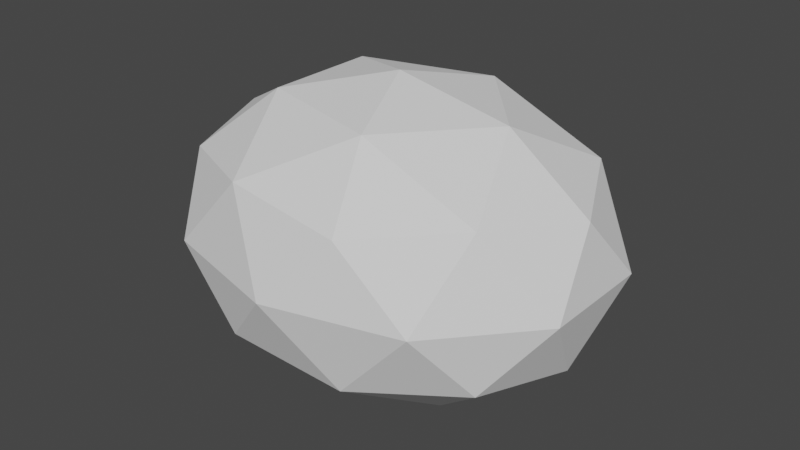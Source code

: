 # Source: map.blend  (saved by Blender 2.93.20; exported with 4.5.12 LTS)
import bpy
from mathutils import Matrix  # noqa: F401  (used for matrix-valued properties, if any)

bpy.ops.wm.read_factory_settings(use_empty=True)
scene = bpy.context.scene
scene.name = 'Scene'

# ---- collections
col_collection = bpy.data.collections.new('Collection'); scene.collection.children.link(col_collection)
col_elevator_1 = bpy.data.collections.new('Elevator 1'); col_collection.children.link(col_elevator_1)
col_elevator_2 = bpy.data.collections.new('Elevator 2'); col_collection.children.link(col_elevator_2)
col_cave = bpy.data.collections.new('Cave'); col_collection.children.link(col_cave)

# ---- images (referenced by path relative to the original .blend; pixels are not part of the script)
import os
ASSET_DIR = os.environ.get("B2B_ASSET_DIR", "")  # directory of the original .blend (textures are referenced by path, not embedded)
HERE = os.path.dirname(os.path.abspath(__file__))  # packed textures are extracted next to this script under _unpacked/

def load_image(name, relpath, width, height, colorspace="sRGB"):
    """Load a texture the original file referenced (path relative to the .blend, or extracted next to this script)."""
    p = next((c for c in (os.path.join(HERE, relpath), os.path.join(ASSET_DIR, relpath)) if relpath and os.path.exists(c)), "")
    if p:
        img = bpy.data.images.load(p, check_existing=True)
        img.name = name
    else:  # same state as the original file: an image datablock whose file is absent (Cycles renders it pink)
        img = bpy.data.images.new(name, width, height)
        img.source = "FILE"
        img.filepath = "//" + (relpath or name)
    img.colorspace_settings.name = colorspace
    return img
img_check_png = load_image('Check.png', 'Check.png', 1024, 1024, 'sRGB')

# ---- materials (node trees are filled in below, after node groups)
mat_check = bpy.data.materials.new('Check')
mat_check.use_transparent_shadow = False
mat_material_001 = bpy.data.materials.new('Material.001')
mat_material_001.use_transparent_shadow = False
mat_material_002 = bpy.data.materials.new('Material.002')
mat_material_002.use_transparent_shadow = False
mat_elevator_casing = bpy.data.materials.new('Elevator casing')
mat_elevator_casing.use_transparent_shadow = False

# ---- material node trees
mat_check.use_nodes = True; mat_check.node_tree.nodes.clear()
_N = mat_check.node_tree.nodes; _L = mat_check.node_tree.links
n0 = _N.new('ShaderNodeBsdfPrincipled'); n0.name = 'Principled BSDF'; n0.location = (10, 300)
n0.distribution = 'GGX'
n0.subsurface_method = 'BURLEY'
n0.inputs[3].default_value = 1.45
n0.inputs[27].default_value = (0.0, 0.0, 0.0, 1.0)
n0.inputs[28].default_value = 1.0
n1 = _N.new('ShaderNodeOutputMaterial'); n1.name = 'Material Output'; n1.location = (300, 300)
n2 = _N.new('ShaderNodeTexImage'); n2.name = 'Image Texture'; n2.location = (-180, 280)
n2.image = img_check_png
_L.new(n0.outputs[0], n1.inputs[0])
_L.new(n2.outputs[0], n0.inputs[0])
n1.is_active_output = True
mat_material_001.use_nodes = True; mat_material_001.node_tree.nodes.clear()
_N = mat_material_001.node_tree.nodes; _L = mat_material_001.node_tree.links
n0 = _N.new('ShaderNodeBsdfPrincipled'); n0.name = 'Principled BSDF'; n0.location = (10, 300)
n0.distribution = 'GGX'
n0.subsurface_method = 'BURLEY'
n0.inputs[3].default_value = 1.45
n0.inputs[27].default_value = (0.0, 0.0, 0.0, 1.0)
n0.inputs[28].default_value = 1.0
n1 = _N.new('ShaderNodeOutputMaterial'); n1.name = 'Material Output'; n1.location = (300, 300)
n2 = _N.new('ShaderNodeTexImage'); n2.name = 'Image Texture'; n2.location = (-280, 280)
n2.image = img_check_png
_L.new(n0.outputs[0], n1.inputs[0])
_L.new(n2.outputs[0], n0.inputs[0])
n1.is_active_output = True
mat_material_002.use_nodes = True; mat_material_002.node_tree.nodes.clear()
_N = mat_material_002.node_tree.nodes; _L = mat_material_002.node_tree.links
n0 = _N.new('ShaderNodeBsdfPrincipled'); n0.name = 'Principled BSDF'; n0.location = (10, 300)
n0.distribution = 'GGX'
n0.subsurface_method = 'BURLEY'
n0.inputs[1].default_value = 0.4191
n0.inputs[3].default_value = 1.45
n0.inputs[27].default_value = (0.0, 0.0, 0.0, 1.0)
n0.inputs[28].default_value = 1.0
n1 = _N.new('ShaderNodeOutputMaterial'); n1.name = 'Material Output'; n1.location = (300, 300)
_L.new(n0.outputs[0], n1.inputs[0])
n1.is_active_output = True
mat_elevator_casing.use_nodes = True; mat_elevator_casing.node_tree.nodes.clear()
_N = mat_elevator_casing.node_tree.nodes; _L = mat_elevator_casing.node_tree.links
n0 = _N.new('ShaderNodeBsdfPrincipled'); n0.name = 'Principled BSDF'; n0.location = (10, 300)
n0.distribution = 'GGX'
n0.subsurface_method = 'BURLEY'
n0.inputs[1].default_value = 0.4191
n0.inputs[2].default_value = 0.3456
n0.inputs[3].default_value = 1.45
n0.inputs[27].default_value = (0.0, 0.0, 0.0, 1.0)
n0.inputs[28].default_value = 1.0
n1 = _N.new('ShaderNodeOutputMaterial'); n1.name = 'Material Output'; n1.location = (300, 300)
_L.new(n0.outputs[0], n1.inputs[0])
n1.is_active_output = True

# ---- world
world_world = bpy.data.worlds.new('World'); scene.world = world_world
world_world.use_nodes = True; world_world.node_tree.nodes.clear()
_N = world_world.node_tree.nodes; _L = world_world.node_tree.links
n0 = _N.new('ShaderNodeOutputWorld'); n0.name = 'World Output'; n0.location = (300, 300)
n1 = _N.new('ShaderNodeBackground'); n1.name = 'Background'; n1.location = (10, 300)
n1.inputs[0].default_value = (0.05088, 0.05088, 0.05088, 1.0)
_L.new(n1.outputs[0], n0.inputs[0])
n0.is_active_output = True
world_world.color = (0.05088, 0.05088, 0.05088)
world_world.use_sun_shadow = False
world_world.sun_shadow_jitter_overblur = 0.0

# ---- meshes
me_cube_002 = bpy.data.meshes.new('Cube.002')
me_cube_002.from_pydata([(-40.0, -30.0, 0.0), (-40.0, -30.0, 1.0), (-40.0, 30.0, 0.0), (-40.0, 30.0, 1.0), (40.0, -30.0, 0.0), (40.0, -30.0, 1.0), (40.0, 30.0, 0.0), (40.0, 30.0, 1.0)], [], [(0, 1, 3, 2), (2, 3, 7, 6), (6, 7, 5, 4), (4, 5, 1, 0), (2, 6, 4, 0), (7, 3, 1, 5)])
_uv = me_cube_002.uv_layers.new(name='UVMap')
_uv.uv.foreach_set('vector', [0.375, 0.0, 0.625, 0.0, 0.625, 0.25, 0.375, 0.25, 0.375, 0.25, 0.625, 0.25, 0.625, 0.5, 0.375, 0.5, 0.375, 0.5, 0.625, 0.5, 0.625, 0.75, 0.375, 0.75, 0.375, 0.75, 0.625, 0.75, 0.625, 1.0, 0.375, 1.0, 0.125, 0.5, 0.375, 0.5, 0.375, 0.75, 0.125, 0.75, 0.625, 0.5, 0.875, 0.5, 0.875, 0.75, 0.625, 0.75])
me_cube_002.use_remesh_fix_poles = True
me_cube_002.use_remesh_preserve_attributes = False
me_cube_002.update()
me_cube_003 = bpy.data.meshes.new('Cube.003')
me_cube_003.from_pydata([(-1.0, -1.0, -1.0), (-1.0, -1.0, 1.0), (-1.0, 1.0, -1.0), (-1.0, 1.0, 1.0), (1.0, -1.0, -1.0), (1.0, -1.0, 1.0), (1.0, 1.0, -1.0), (1.0, 1.0, 1.0)], [], [(0, 1, 3, 2), (2, 3, 7, 6), (6, 7, 5, 4), (4, 5, 1, 0), (2, 6, 4, 0), (7, 3, 1, 5)])
_uv = me_cube_003.uv_layers.new(name='UVMap')
_uv.uv.foreach_set('vector', [0.375, 1.0, 0.25, 1.0, 0.25, 0.0, 0.375, 0.0, 0.375, 0.0, 0.375, 0.125, 0.0, 0.125, 0.0, 0.0, 0.0, 0.0, 0.125, 0.0, 0.125, 1.0, 0.0, 1.0, 0.0, 0.875, 0.0, 1.0, 0.375, 1.0, 0.375, 0.875, 0.375, 0.0, 0.0, 0.0, 0.0, 1.0, 0.375, 1.0, 0.0, 0.0, 0.375, 0.0, 0.375, 1.0, 0.0, 1.0])
me_cube_003.materials.append(mat_check)
me_cube_003.use_remesh_fix_poles = True
me_cube_003.use_remesh_preserve_attributes = False
me_cube_003.update()
me_cube_004 = bpy.data.meshes.new('Cube.004')
me_cube_004.from_pydata([(-1.0, -1.0, -1.0), (-1.0, -1.0, 1.0), (-1.0, 1.0, -1.0), (-1.0, 1.0, 1.0), (1.0, -1.0, -1.0), (1.0, -1.0, 1.0), (1.0, 1.0, -1.0), (1.0, 1.0, 1.0)], [], [(0, 1, 3, 2), (2, 3, 7, 6), (6, 7, 5, 4), (4, 5, 1, 0), (2, 6, 4, 0), (7, 3, 1, 5)])
_uv = me_cube_004.uv_layers.new(name='UVMap')
_uv.uv.foreach_set('vector', [0.375, 1.0, 0.25, 1.0, 0.25, 0.0, 0.375, 0.0, 0.375, 0.0, 0.375, 0.125, 0.0, 0.125, 0.0, 0.0, 0.0, 0.0, 0.125, 0.0, 0.125, 1.0, 0.0, 1.0, 0.0, 0.875, 0.0, 1.0, 0.375, 1.0, 0.375, 0.875, 0.375, 0.0, 0.0, 0.0, 0.0, 1.0, 0.375, 1.0, 0.0, 0.0, 0.375, 0.0, 0.375, 1.0, 0.0, 1.0])
me_cube_004.materials.append(mat_check)
me_cube_004.use_remesh_fix_poles = True
me_cube_004.use_remesh_preserve_attributes = False
me_cube_004.update()
me_cube_006 = bpy.data.meshes.new('Cube.006')
me_cube_006.from_pydata([(-0.7503, -1.5, -1.0), (-0.7503, -1.5, 1.0), (-0.7503, 1.5, -1.0), (-0.7503, 1.5, 1.0), (2.25, -1.5, -1.0), (2.25, -1.5, 1.0), (2.25, 1.5, -1.0), (2.25, 1.5, 1.0)], [], [(0, 1, 3, 2), (2, 3, 7, 6), (6, 7, 5, 4), (4, 5, 1, 0), (2, 6, 4, 0), (7, 3, 1, 5)])
_uv = me_cube_006.uv_layers.new(name='UVMap')
_uv.uv.foreach_set('vector', [0.25, 1.0, 0.125, 1.0, 0.125, 0.625, 0.25, 0.625, 0.375, 0.625, 0.375, 0.75, 0.0, 0.75, 0.0, 0.625, 0.0, 0.625, 0.125, 0.625, 0.125, 1.0, 0.0, 1.0, 0.0, 0.875, 0.0, 1.0, 0.375, 1.0, 0.375, 0.875, 0.375, 0.625, 0.0, 0.625, 0.0, 1.0, 0.375, 1.0, 0.0, 0.625, 0.375, 0.625, 0.375, 1.0, 0.0, 1.0])
me_cube_006.materials.append(mat_material_001)
me_cube_006.use_remesh_fix_poles = True
me_cube_006.use_remesh_preserve_attributes = False
me_cube_006.update()
me_cube_008 = bpy.data.meshes.new('Cube.008')
me_cube_008.from_pydata([(1.501, -4.5, -1.0), (1.501, 4.5, -1.0), (3.001, -4.5, -1.0), (3.001, -4.5, 1.0), (3.001, 4.5, -1.0), (3.001, 4.5, 1.0), (1.501, -3.0, -1.0), (1.501, -3.0, 1.0), (3.001, -3.0, 1.0), (1.501, 3.0, 1.0), (1.501, 3.0, -1.0), (3.001, 3.0, 1.0), (-5.999, 3.0, 1.0), (-5.999, 4.5, 1.0), (-5.999, 4.5, -1.0), (-5.999, 3.0, -1.0), (-5.999, -3.0, -1.0), (-5.999, -4.5, -1.0), (-5.999, -4.5, 1.0), (-5.999, -3.0, 1.0), (-4.499, -3.0, -1.0), (-4.499, -3.0, 1.0), (-4.499, 3.0, 1.0), (-4.499, 3.0, -1.0)], [], [(11, 9, 7, 8), (6, 10, 1, 4, 2, 0), (6, 7, 9, 10), (4, 14, 13, 5), (3, 18, 17, 2), (12, 13, 14, 15, 16, 17, 18, 19), (8, 19, 18, 3), (7, 6, 20, 21), (0, 17, 16, 6), (10, 9, 22, 23), (20, 23, 22, 21), (16, 15, 23, 20), (21, 22, 12, 19), (5, 13, 12, 11), (15, 14, 1, 10)])
_uv = me_cube_008.uv_layers.new(name='UVMap')
_uv.uv.foreach_set('vector', [0.625, 0.5425, 0.875, 0.5425, 0.875, 0.7125, 0.625, 0.7125, 0.375, 0.0375, 0.375, 0.2075, 0.125, 0.5, 0.375, 0.5, 0.375, 0.75, 0.375, 1.0, 0.375, 0.0375, 0.625, 0.0375, 0.625, 0.2075, 0.375, 0.2075, 0.0, 0.0, 0.0, 0.0, 0.875, 0.5, 0.0, 0.0, 0.0, 0.0, 0.875, 0.75, 0.375, 1.0, 0.0, 0.0, 0.0, 0.0, 0.875, 0.5, 0.0, 0.0, 0.0, 0.0, 0.0, 0.0, 0.375, 1.0, 0.875, 0.75, 0.0, 0.0, 0.0, 0.0, 0.0, 0.0, 0.875, 0.75, 0.0, 0.0, 0.625, 0.0375, 0.375, 0.0375, 0.375, 0.0375, 0.625, 0.0375, 0.375, 1.0, 0.375, 1.0, 0.0, 0.0, 0.375, 0.0375, 0.375, 0.2075, 0.625, 0.2075, 0.625, 0.2075, 0.375, 0.2075, 0.0, 0.0, 0.0, 0.0, 0.0, 0.0, 0.0, 0.0, 0.0, 0.0, 0.0, 0.0, 0.0, 0.0, 0.0, 0.0, 0.0, 0.0, 0.0, 0.0, 0.0, 0.0, 0.0, 0.0, 0.0, 0.0, 0.875, 0.5, 0.0, 0.0, 0.0, 0.0, 0.0, 0.0, 0.0, 0.0, 0.125, 0.5, 0.375, 0.2075])
me_cube_008.materials.append(mat_material_002)
me_cube_008.use_remesh_fix_poles = True
me_cube_008.use_remesh_preserve_attributes = False
me_cube_008.update()
me_cube_005 = bpy.data.meshes.new('Cube.005')
me_cube_005.from_pydata([(-2.229, -1.5, -1.0), (-2.229, -1.5, 1.0), (-2.229, 1.5, -1.0), (-2.229, 1.5, 1.0), (0.7708, -1.5, -1.0), (0.7708, -1.5, 1.0), (0.7708, 1.5, -1.0), (0.7708, 1.5, 1.0)], [], [(0, 1, 3, 2), (2, 3, 7, 6), (6, 7, 5, 4), (4, 5, 1, 0), (2, 6, 4, 0), (7, 3, 1, 5)])
_uv = me_cube_005.uv_layers.new(name='UVMap')
_uv.uv.foreach_set('vector', [0.25, 1.0, 0.125, 1.0, 0.125, 0.625, 0.25, 0.625, 0.375, 0.625, 0.375, 0.75, 0.0, 0.75, 0.0, 0.625, 0.0, 0.625, 0.125, 0.625, 0.125, 1.0, 0.0, 1.0, 0.0, 0.875, 0.0, 1.0, 0.375, 1.0, 0.375, 0.875, 0.375, 0.625, 0.0, 0.625, 0.0, 1.0, 0.375, 1.0, 0.0, 0.625, 0.375, 0.625, 0.375, 1.0, 0.0, 1.0])
me_cube_005.materials.append(mat_material_001)
me_cube_005.use_remesh_fix_poles = True
me_cube_005.use_remesh_preserve_attributes = False
me_cube_005.update()
me_cube_007 = bpy.data.meshes.new('Cube.007')
me_cube_007.from_pydata([(1.542, -4.5, -1.0), (1.542, 4.5, -1.0), (3.042, -4.5, -1.0), (3.042, -4.5, 1.0), (3.042, 4.5, -1.0), (3.042, 4.5, 1.0), (1.542, -3.0, -1.0), (1.542, -3.0, 1.0), (3.042, -3.0, 1.0), (1.542, 3.0, 1.0), (1.542, 3.0, -1.0), (3.042, 3.0, 1.0), (-5.958, 3.0, 1.0), (-5.958, 4.5, 1.0), (-5.958, 4.5, -1.0), (-5.958, 3.0, -1.0), (-5.958, -3.0, -1.0), (-5.958, -4.5, -1.0), (-5.958, -4.5, 1.0), (-5.958, -3.0, 1.0), (-4.458, -3.0, -1.0), (-4.458, -3.0, 1.0), (-4.458, 3.0, 1.0), (-4.458, 3.0, -1.0)], [], [(11, 9, 7, 8), (6, 10, 1, 4, 2, 0), (6, 7, 9, 10), (4, 14, 13, 5), (3, 18, 17, 2), (12, 13, 14, 15, 16, 17, 18, 19), (8, 19, 18, 3), (7, 6, 20, 21), (0, 17, 16, 6), (10, 9, 22, 23), (20, 23, 22, 21), (16, 15, 23, 20), (21, 22, 12, 19), (5, 13, 12, 11), (15, 14, 1, 10)])
_uv = me_cube_007.uv_layers.new(name='UVMap')
_uv.uv.foreach_set('vector', [0.625, 0.5425, 0.875, 0.5425, 0.875, 0.7125, 0.625, 0.7125, 0.375, 0.0375, 0.375, 0.2075, 0.125, 0.5, 0.375, 0.5, 0.375, 0.75, 0.375, 1.0, 0.375, 0.0375, 0.625, 0.0375, 0.625, 0.2075, 0.375, 0.2075, 0.0, 0.0, 0.0, 0.0, 0.875, 0.5, 0.0, 0.0, 0.0, 0.0, 0.875, 0.75, 0.375, 1.0, 0.0, 0.0, 0.0, 0.0, 0.875, 0.5, 0.0, 0.0, 0.0, 0.0, 0.0, 0.0, 0.375, 1.0, 0.875, 0.75, 0.0, 0.0, 0.0, 0.0, 0.0, 0.0, 0.875, 0.75, 0.0, 0.0, 0.625, 0.0375, 0.375, 0.0375, 0.375, 0.0375, 0.625, 0.0375, 0.375, 1.0, 0.375, 1.0, 0.0, 0.0, 0.375, 0.0375, 0.375, 0.2075, 0.625, 0.2075, 0.625, 0.2075, 0.375, 0.2075, 0.0, 0.0, 0.0, 0.0, 0.0, 0.0, 0.0, 0.0, 0.0, 0.0, 0.0, 0.0, 0.0, 0.0, 0.0, 0.0, 0.0, 0.0, 0.0, 0.0, 0.0, 0.0, 0.0, 0.0, 0.0, 0.0, 0.875, 0.5, 0.0, 0.0, 0.0, 0.0, 0.0, 0.0, 0.0, 0.0, 0.125, 0.5, 0.375, 0.2075])
me_cube_007.materials.append(mat_elevator_casing)
me_cube_007.use_remesh_fix_poles = True
me_cube_007.use_remesh_preserve_attributes = False
me_cube_007.update()
me_cylinder = bpy.data.meshes.new('Cylinder')
me_cylinder.from_pydata([(46.52, -3.026e-07, 2.129e-06), (20.6, -29.87, 49.65), (20.6, -48.33, -18.96), (20.6, -3.026e-07, -61.37), (20.6, 48.33, -18.96), (20.6, 29.87, 49.65), (-21.34, -48.33, 18.96), (-21.34, -29.87, -49.65), (-21.34, 29.87, -49.65), (-21.34, 48.33, 18.96), (-21.34, -3.026e-07, 61.37), (-47.26, -3.026e-07, -1.97e-06), (39.52, -28.41, -11.15), (39.52, -17.56, 29.18), (24.28, -45.96, 18.04), (24.28, -3.026e-07, 58.37), (39.52, 17.56, 29.18), (39.52, -3.026e-07, -36.07), (24.28, -28.41, -47.22), (39.52, 28.41, -11.15), (24.28, 28.41, -47.22), (24.28, 45.96, 18.04), (-0.3695, -17.56, 65.26), (-0.3695, 17.56, 65.26), (-0.3695, -56.81, 7.98e-08), (-0.3695, -45.96, 40.33), (-0.3695, -17.56, -65.26), (-0.3695, -45.96, -40.33), (-0.3695, 45.96, -40.33), (-0.3695, 17.56, -65.26), (-0.3695, 45.96, 40.33), (-0.3695, 56.81, 7.98e-08), (-25.02, -28.41, 47.22), (-25.02, -45.96, -18.04), (-25.02, -3.026e-07, -58.37), (-25.02, 45.96, -18.04), (-25.02, 28.41, 47.22), (-40.26, -28.41, 11.15), (-40.26, -3.026e-07, 36.07), (-40.26, -17.56, -29.18), (-40.26, 17.56, -29.18), (-40.26, 28.41, 11.15), (43.02, -14.2, -5.573), (30.06, -23.71, 39.42), (22.44, -47.15, -0.4638), (22.44, -14.93, 54.01), (30.06, 23.71, 39.42), (43.02, -3.026e-07, -18.04), (22.44, -14.2, -54.3), (43.02, 14.2, -5.573), (22.44, 38.37, -33.09), (22.44, 37.92, 33.84), (10.12, -23.71, 57.45), (-10.85, 8.778, 63.31), (10.12, -52.57, -9.482), (-10.85, -47.15, 29.65), (10.12, -8.778, -63.31), (-10.85, -37.92, -44.99), (10.12, 47.15, -29.65), (-10.85, 23.71, -57.45), (10.12, 37.92, 44.99), (-10.85, 52.57, 9.482), (-23.18, -38.37, 33.09), (-23.18, -37.92, -33.84), (-23.18, 14.93, -54.01), (-23.18, 47.15, 0.4638), (-23.18, 14.2, 54.3), (-30.8, -38.37, 15.06), (-43.76, -3.026e-07, 18.04), (-30.8, -23.71, -39.42), (-30.8, 23.71, -39.42), (-30.8, 38.37, 15.06), (30.06, -38.37, -15.06), (43.02, -8.778, 14.59), (22.44, -37.92, 33.84), (22.44, 14.93, 54.01), (43.02, 8.778, 14.59), (30.06, -3.026e-07, -48.72), (22.44, -38.37, -33.09), (30.06, 38.37, -15.06), (22.44, 14.2, -54.3), (22.44, 47.15, -0.4638), (-10.85, -8.778, 63.31), (10.12, 23.71, 57.45), (-10.85, -52.57, 9.482), (10.12, -37.92, 44.99), (-10.85, -23.71, -57.45), (10.12, -47.15, -29.65), (-10.85, 37.92, -44.99), (10.12, 8.778, -63.31), (-10.85, 47.15, 29.65), (10.12, 52.57, -9.482), (-23.18, -14.2, 54.3), (-23.18, -47.15, 0.4638), (-23.18, -14.93, -54.01), (-23.18, 37.92, -33.84), (-23.18, 38.37, 33.09), (-43.76, -14.2, 5.573), (-30.8, -3.026e-07, 48.72), (-43.76, -8.778, -14.59), (-43.76, 8.778, -14.59), (-43.76, 14.2, 5.573), (-40.26, 14.2, 23.61), (-32.64, 14.2, 41.65), (-32.64, 28.41, 29.18), (-40.26, 22.98, -9.018), (-32.64, 37.19, -3.445), (-32.64, 31.76, -23.61), (-40.26, -2.455e-08, -29.18), (-32.64, 8.778, -43.78), (-32.64, -8.778, -43.78), (-40.26, -22.98, -9.018), (-32.64, -31.76, -23.61), (-32.64, -37.19, -3.445), (-40.26, -14.2, 23.61), (-32.64, -28.41, 29.18), (-32.64, -14.2, 41.65), (-12.7, 22.98, 56.24), (-0.3695, 31.76, 52.79), (-12.7, 37.19, 43.78), (-12.7, 51.39, -9.018), (-0.3695, 51.39, -20.17), (-12.7, 45.96, -29.18), (-12.7, 8.778, -61.81), (-0.3695, -2.455e-08, -65.26), (-12.7, -8.778, -61.81), (-12.7, -45.96, -29.18), (-0.3695, -51.39, -20.17), (-12.7, -51.39, -9.018), (-12.7, -37.19, 43.78), (-0.3695, -31.76, 52.79), (-12.7, -22.98, 56.24), (-0.3695, 51.39, 20.17), (11.96, 45.96, 29.18), (11.96, 51.39, 9.018), (-0.3695, 31.76, -52.79), (11.96, 37.19, -43.78), (11.96, 22.98, -56.24), (-0.3695, -31.76, -52.79), (11.96, -22.98, -56.24), (11.96, -37.19, -43.78), (-0.3695, -51.39, 20.17), (11.96, -51.39, 9.018), (11.96, -45.96, 29.18), (-0.3695, -2.455e-08, 65.26), (11.96, -8.778, 61.81), (11.96, 8.778, 61.81), (31.9, 31.76, 23.61), (39.52, 22.98, 9.018), (31.9, 37.19, 3.445), (31.9, 28.41, -29.18), (39.52, 14.2, -23.61), (31.9, 14.2, -41.65), (31.9, -14.2, -41.65), (39.52, -14.2, -23.61), (31.9, -28.41, -29.18), (31.9, 8.778, 43.78), (31.9, -8.778, 43.78), (39.52, -2.455e-08, 29.18), (31.9, -37.19, 3.445), (39.52, -22.98, 9.018), (31.9, -31.76, 23.61)], [], [(0, 42, 73), (1, 45, 43), (0, 47, 42), (0, 49, 47), (0, 76, 49), (1, 52, 45), (2, 54, 44), (3, 56, 48), (4, 58, 50), (5, 60, 51), (1, 85, 52), (2, 87, 54), (3, 89, 56), (4, 91, 58), (5, 83, 60), (6, 67, 62), (7, 69, 63), (8, 70, 64), (9, 71, 65), (10, 98, 66), (38, 68, 102), (38, 102, 103), (36, 104, 96), (41, 101, 105), (41, 105, 106), (35, 107, 95), (40, 100, 108), (40, 108, 109), (34, 110, 94), (39, 99, 111), (39, 111, 112), (33, 113, 93), (37, 97, 114), (37, 114, 115), (32, 116, 92), (23, 53, 117), (23, 117, 118), (30, 119, 90), (31, 61, 120), (31, 120, 121), (28, 122, 88), (29, 59, 123), (29, 123, 124), (26, 125, 86), (27, 57, 126), (27, 126, 127), (24, 128, 84), (25, 55, 129), (25, 129, 130), (22, 131, 82), (30, 90, 132), (30, 132, 133), (21, 134, 81), (28, 88, 135), (28, 135, 136), (20, 137, 80), (26, 86, 138), (26, 138, 139), (18, 140, 78), (24, 84, 141), (24, 141, 142), (14, 143, 74), (22, 82, 144), (22, 144, 145), (15, 146, 75), (16, 46, 147), (16, 147, 148), (19, 149, 79), (19, 79, 150), (19, 150, 151), (17, 152, 77), (17, 77, 153), (17, 153, 154), (12, 155, 72), (15, 75, 156), (15, 156, 157), (13, 158, 73), (12, 72, 159), (12, 159, 160), (13, 161, 43), (43, 74, 1), (43, 161, 74), (161, 14, 74), (160, 161, 13), (160, 159, 161), (159, 14, 161), (159, 44, 14), (159, 72, 44), (72, 2, 44), (73, 76, 0), (73, 158, 76), (158, 16, 76), (157, 158, 13), (157, 156, 158), (156, 16, 158), (156, 46, 16), (156, 75, 46), (75, 5, 46), (72, 78, 2), (72, 155, 78), (155, 18, 78), (154, 155, 12), (154, 153, 155), (153, 18, 155), (153, 48, 18), (153, 77, 48), (77, 3, 48), (77, 80, 3), (77, 152, 80), (152, 20, 80), (151, 152, 17), (151, 150, 152), (150, 20, 152), (150, 50, 20), (150, 79, 50), (79, 4, 50), (79, 81, 4), (79, 149, 81), (149, 21, 81), (148, 149, 19), (148, 147, 149), (147, 21, 149), (147, 51, 21), (147, 46, 51), (46, 5, 51), (75, 83, 5), (75, 146, 83), (146, 23, 83), (145, 146, 15), (145, 144, 146), (144, 23, 146), (144, 53, 23), (144, 82, 53), (82, 10, 53), (74, 85, 1), (74, 143, 85), (143, 25, 85), (142, 143, 14), (142, 141, 143), (141, 25, 143), (141, 55, 25), (141, 84, 55), (84, 6, 55), (78, 87, 2), (78, 140, 87), (140, 27, 87), (139, 140, 18), (139, 138, 140), (138, 27, 140), (138, 57, 27), (138, 86, 57), (86, 7, 57), (80, 89, 3), (80, 137, 89), (137, 29, 89), (136, 137, 20), (136, 135, 137), (135, 29, 137), (135, 59, 29), (135, 88, 59), (88, 8, 59), (81, 91, 4), (81, 134, 91), (134, 31, 91), (133, 134, 21), (133, 132, 134), (132, 31, 134), (132, 61, 31), (132, 90, 61), (90, 9, 61), (82, 92, 10), (82, 131, 92), (131, 32, 92), (130, 131, 22), (130, 129, 131), (129, 32, 131), (129, 62, 32), (129, 55, 62), (55, 6, 62), (84, 93, 6), (84, 128, 93), (128, 33, 93), (127, 128, 24), (127, 126, 128), (126, 33, 128), (126, 63, 33), (126, 57, 63), (57, 7, 63), (86, 94, 7), (86, 125, 94), (125, 34, 94), (124, 125, 26), (124, 123, 125), (123, 34, 125), (123, 64, 34), (123, 59, 64), (59, 8, 64), (88, 95, 8), (88, 122, 95), (122, 35, 95), (121, 122, 28), (121, 120, 122), (120, 35, 122), (120, 65, 35), (120, 61, 65), (61, 9, 65), (90, 96, 9), (90, 119, 96), (119, 36, 96), (118, 119, 30), (118, 117, 119), (117, 36, 119), (117, 66, 36), (117, 53, 66), (53, 10, 66), (92, 98, 10), (92, 116, 98), (116, 38, 98), (115, 116, 32), (115, 114, 116), (114, 38, 116), (114, 68, 38), (114, 97, 68), (97, 11, 68), (93, 67, 6), (93, 113, 67), (113, 37, 67), (112, 113, 33), (112, 111, 113), (111, 37, 113), (111, 97, 37), (111, 99, 97), (99, 11, 97), (94, 69, 7), (94, 110, 69), (110, 39, 69), (109, 110, 34), (109, 108, 110), (108, 39, 110), (108, 99, 39), (108, 100, 99), (100, 11, 99), (95, 70, 8), (95, 107, 70), (107, 40, 70), (106, 107, 35), (106, 105, 107), (105, 40, 107), (105, 100, 40), (105, 101, 100), (101, 11, 100), (96, 71, 9), (96, 104, 71), (104, 41, 71), (103, 104, 36), (103, 102, 104), (102, 41, 104), (102, 101, 41), (102, 68, 101), (68, 11, 101), (66, 103, 36), (66, 98, 103), (98, 38, 103), (65, 106, 35), (65, 71, 106), (71, 41, 106), (64, 109, 34), (64, 70, 109), (70, 40, 109), (63, 112, 33), (63, 69, 112), (69, 39, 112), (62, 115, 32), (62, 67, 115), (67, 37, 115), (60, 118, 30), (60, 83, 118), (83, 23, 118), (58, 121, 28), (58, 91, 121), (91, 31, 121), (56, 124, 26), (56, 89, 124), (89, 29, 124), (54, 127, 24), (54, 87, 127), (87, 27, 127), (52, 130, 22), (52, 85, 130), (85, 25, 130), (51, 133, 21), (51, 60, 133), (60, 30, 133), (50, 136, 20), (50, 58, 136), (58, 28, 136), (48, 139, 18), (48, 56, 139), (56, 26, 139), (44, 142, 14), (44, 54, 142), (54, 24, 142), (45, 145, 15), (45, 52, 145), (52, 22, 145), (49, 148, 19), (49, 76, 148), (76, 16, 148), (47, 151, 17), (47, 49, 151), (49, 19, 151), (42, 154, 12), (42, 47, 154), (47, 17, 154), (43, 157, 13), (43, 45, 157), (45, 15, 157), (73, 160, 13), (73, 42, 160), (42, 12, 160)])
_uv = me_cylinder.uv_layers.new(name='UVMap')
_uv.uv.foreach_set('vector', [0.1818, 0.0, 0.1591, 0.03937, 0.2045, 0.03937, 0.2727, 0.1575, 0.3182, 0.1575, 0.2955, 0.1181, 0.9091, 0.0, 0.8864, 0.03937, 0.9318, 0.03937, 0.7273, 0.0, 0.7045, 0.03937, 0.75, 0.03937, 0.5455, 0.0, 0.5227, 0.03937, 0.5682, 0.03937, 0.2727, 0.1575, 0.2955, 0.1968, 0.3182, 0.1575, 0.09091, 0.1575, 0.1136, 0.1968, 0.1364, 0.1575, 0.8182, 0.1575, 0.8409, 0.1968, 0.8636, 0.1575, 0.6364, 0.1575, 0.6591, 0.1968, 0.6818, 0.1575, 0.4545, 0.1575, 0.4773, 0.1968, 0.5, 0.1575, 0.2727, 0.1575, 0.25, 0.1968, 0.2955, 0.1968, 0.09091, 0.1575, 0.06818, 0.1968, 0.1136, 0.1968, 0.8182, 0.1575, 0.7955, 0.1968, 0.8409, 0.1968, 0.6364, 0.1575, 0.6136, 0.1968, 0.6591, 0.1968, 0.4545, 0.1575, 0.4318, 0.1968, 0.4773, 0.1968, 0.1818, 0.3149, 0.2045, 0.3543, 0.2273, 0.3149, 0.0, 0.3149, 0.02273, 0.3543, 0.04545, 0.3149, 0.7273, 0.3149, 0.75, 0.3543, 0.7727, 0.3149, 0.5455, 0.3149, 0.5682, 0.3543, 0.5909, 0.3149, 0.3636, 0.3149, 0.3864, 0.3543, 0.4091, 0.3149, 0.4091, 0.3937, 0.4318, 0.433, 0.4545, 0.3937, 0.4091, 0.3937, 0.4545, 0.3937, 0.4318, 0.3543, 0.4545, 0.3149, 0.4773, 0.3543, 0.5, 0.3149, 0.5909, 0.3937, 0.6136, 0.433, 0.6364, 0.3937, 0.5909, 0.3937, 0.6364, 0.3937, 0.6136, 0.3543, 0.6364, 0.3149, 0.6591, 0.3543, 0.6818, 0.3149, 0.7727, 0.3937, 0.7955, 0.433, 0.8182, 0.3937, 0.7727, 0.3937, 0.8182, 0.3937, 0.7955, 0.3543, 0.8182, 0.3149, 0.8409, 0.3543, 0.8636, 0.3149, 0.04546, 0.3937, 0.06818, 0.433, 0.09091, 0.3937, 0.04546, 0.3937, 0.09091, 0.3937, 0.06818, 0.3543, 0.09091, 0.3149, 0.1136, 0.3543, 0.1364, 0.3149, 0.2273, 0.3937, 0.25, 0.433, 0.2727, 0.3937, 0.2273, 0.3937, 0.2727, 0.3937, 0.25, 0.3543, 0.2727, 0.3149, 0.2955, 0.3543, 0.3182, 0.3149, 0.4091, 0.2362, 0.3864, 0.2756, 0.4318, 0.2756, 0.4091, 0.2362, 0.4318, 0.2756, 0.4545, 0.2362, 0.5, 0.2362, 0.4773, 0.2756, 0.5227, 0.2756, 0.5909, 0.2362, 0.5682, 0.2756, 0.6136, 0.2756, 0.5909, 0.2362, 0.6136, 0.2756, 0.6364, 0.2362, 0.6818, 0.2362, 0.6591, 0.2756, 0.7045, 0.2756, 0.7727, 0.2362, 0.75, 0.2756, 0.7955, 0.2756, 0.7727, 0.2362, 0.7955, 0.2756, 0.8182, 0.2362, 0.8636, 0.2362, 0.8409, 0.2756, 0.8864, 0.2756, 0.04546, 0.2362, 0.02273, 0.2756, 0.06818, 0.2756, 0.04546, 0.2362, 0.06818, 0.2756, 0.09091, 0.2362, 0.1364, 0.2362, 0.1136, 0.2756, 0.1591, 0.2756, 0.2273, 0.2362, 0.2045, 0.2756, 0.25, 0.2756, 0.2273, 0.2362, 0.25, 0.2756, 0.2727, 0.2362, 0.3182, 0.2362, 0.2955, 0.2756, 0.3409, 0.2756, 0.5, 0.2362, 0.5227, 0.2756, 0.5455, 0.2362, 0.5, 0.2362, 0.5455, 0.2362, 0.5227, 0.1968, 0.5455, 0.1575, 0.5682, 0.1968, 0.5909, 0.1575, 0.6818, 0.2362, 0.7045, 0.2756, 0.7273, 0.2362, 0.6818, 0.2362, 0.7273, 0.2362, 0.7045, 0.1968, 0.7273, 0.1575, 0.75, 0.1968, 0.7727, 0.1575, 0.8636, 0.2362, 0.8864, 0.2756, 0.9091, 0.2362, 0.8636, 0.2362, 0.9091, 0.2362, 0.8864, 0.1968, 0.9091, 0.1575, 0.9318, 0.1968, 0.9545, 0.1575, 0.1364, 0.2362, 0.1591, 0.2756, 0.1818, 0.2362, 0.1364, 0.2362, 0.1818, 0.2362, 0.1591, 0.1968, 0.1818, 0.1575, 0.2045, 0.1968, 0.2273, 0.1575, 0.3182, 0.2362, 0.3409, 0.2756, 0.3636, 0.2362, 0.3182, 0.2362, 0.3636, 0.2362, 0.3409, 0.1968, 0.3636, 0.1575, 0.3864, 0.1968, 0.4091, 0.1575, 0.5, 0.07873, 0.4773, 0.1181, 0.5227, 0.1181, 0.5, 0.07873, 0.5227, 0.1181, 0.5455, 0.07873, 0.5909, 0.07873, 0.5682, 0.1181, 0.6136, 0.1181, 0.6818, 0.07873, 0.6591, 0.1181, 0.7045, 0.1181, 0.6818, 0.07873, 0.7045, 0.1181, 0.7273, 0.07873, 0.7727, 0.07873, 0.75, 0.1181, 0.7955, 0.1181, 0.8636, 0.07873, 0.8409, 0.1181, 0.8864, 0.1181, 0.8636, 0.07873, 0.8864, 0.1181, 0.9091, 0.07873, 0.9545, 0.07873, 0.9318, 0.1181, 0.9773, 0.1181, 0.3636, 0.1575, 0.4091, 0.1575, 0.3864, 0.1181, 0.3636, 0.1575, 0.3864, 0.1181, 0.3409, 0.1181, 0.3182, 0.07873, 0.3636, 0.07873, 0.3409, 0.03937, 0.1364, 0.07873, 0.1136, 0.1181, 0.1591, 0.1181, 0.1364, 0.07873, 0.1591, 0.1181, 0.1818, 0.07873, 0.2273, 0.07873, 0.2045, 0.1181, 0.25, 0.1181, 0.25, 0.1181, 0.2273, 0.1575, 0.2727, 0.1575, 0.25, 0.1181, 0.2045, 0.1181, 0.2273, 0.1575, 0.2045, 0.1181, 0.1818, 0.1575, 0.2273, 0.1575, 0.1818, 0.07873, 0.2045, 0.1181, 0.2273, 0.07873, 0.1818, 0.07873, 0.1591, 0.1181, 0.2045, 0.1181, 0.1591, 0.1181, 0.1818, 0.1575, 0.2045, 0.1181, 0.1591, 0.1181, 0.1364, 0.1575, 0.1818, 0.1575, 0.1591, 0.1181, 0.1136, 0.1181, 0.1364, 0.1575, 0.1136, 0.1181, 0.09091, 0.1575, 0.1364, 0.1575, 0.3409, 0.03937, 0.3864, 0.03937, 0.3636, 0.0, 0.3409, 0.03937, 0.3636, 0.07873, 0.3864, 0.03937, 0.3636, 0.07873, 0.4091, 0.07873, 0.3864, 0.03937, 0.3409, 0.1181, 0.3636, 0.07873, 0.3182, 0.07873, 0.3409, 0.1181, 0.3864, 0.1181, 0.3636, 0.07873, 0.3864, 0.1181, 0.4091, 0.07873, 0.3636, 0.07873, 0.3864, 0.1181, 0.4318, 0.1181, 0.4091, 0.07873, 0.3864, 0.1181, 0.4091, 0.1575, 0.4318, 0.1181, 0.4091, 0.1575, 0.4545, 0.1575, 0.4318, 0.1181, 0.9773, 0.1181, 0.9545, 0.1575, 1.0, 0.1575, 0.9773, 0.1181, 0.9318, 0.1181, 0.9545, 0.1575, 0.9318, 0.1181, 0.9091, 0.1575, 0.9545, 0.1575, 0.9091, 0.07873, 0.9318, 0.1181, 0.9545, 0.07873, 0.9091, 0.07873, 0.8864, 0.1181, 0.9318, 0.1181, 0.8864, 0.1181, 0.9091, 0.1575, 0.9318, 0.1181, 0.8864, 0.1181, 0.8636, 0.1575, 0.9091, 0.1575, 0.8864, 0.1181, 0.8409, 0.1181, 0.8636, 0.1575, 0.8409, 0.1181, 0.8182, 0.1575, 0.8636, 0.1575, 0.7955, 0.1181, 0.7727, 0.1575, 0.8182, 0.1575, 0.7955, 0.1181, 0.75, 0.1181, 0.7727, 0.1575, 0.75, 0.1181, 0.7273, 0.1575, 0.7727, 0.1575, 0.7273, 0.07873, 0.75, 0.1181, 0.7727, 0.07873, 0.7273, 0.07873, 0.7045, 0.1181, 0.75, 0.1181, 0.7045, 0.1181, 0.7273, 0.1575, 0.75, 0.1181, 0.7045, 0.1181, 0.6818, 0.1575, 0.7273, 0.1575, 0.7045, 0.1181, 0.6591, 0.1181, 0.6818, 0.1575, 0.6591, 0.1181, 0.6364, 0.1575, 0.6818, 0.1575, 0.6136, 0.1181, 0.5909, 0.1575, 0.6364, 0.1575, 0.6136, 0.1181, 0.5682, 0.1181, 0.5909, 0.1575, 0.5682, 0.1181, 0.5455, 0.1575, 0.5909, 0.1575, 0.5455, 0.07873, 0.5682, 0.1181, 0.5909, 0.07873, 0.5455, 0.07873, 0.5227, 0.1181, 0.5682, 0.1181, 0.5227, 0.1181, 0.5455, 0.1575, 0.5682, 0.1181, 0.5227, 0.1181, 0.5, 0.1575, 0.5455, 0.1575, 0.5227, 0.1181, 0.4773, 0.1181, 0.5, 0.1575, 0.4773, 0.1181, 0.4545, 0.1575, 0.5, 0.1575, 0.4091, 0.1575, 0.4318, 0.1968, 0.4545, 0.1575, 0.4091, 0.1575, 0.3864, 0.1968, 0.4318, 0.1968, 0.3864, 0.1968, 0.4091, 0.2362, 0.4318, 0.1968, 0.3409, 0.1968, 0.3864, 0.1968, 0.3636, 0.1575, 0.3409, 0.1968, 0.3636, 0.2362, 0.3864, 0.1968, 0.3636, 0.2362, 0.4091, 0.2362, 0.3864, 0.1968, 0.3636, 0.2362, 0.3864, 0.2756, 0.4091, 0.2362, 0.3636, 0.2362, 0.3409, 0.2756, 0.3864, 0.2756, 0.3409, 0.2756, 0.3636, 0.3149, 0.3864, 0.2756, 0.2273, 0.1575, 0.25, 0.1968, 0.2727, 0.1575, 0.2273, 0.1575, 0.2045, 0.1968, 0.25, 0.1968, 0.2045, 0.1968, 0.2273, 0.2362, 0.25, 0.1968, 0.1591, 0.1968, 0.2045, 0.1968, 0.1818, 0.1575, 0.1591, 0.1968, 0.1818, 0.2362, 0.2045, 0.1968, 0.1818, 0.2362, 0.2273, 0.2362, 0.2045, 0.1968, 0.1818, 0.2362, 0.2045, 0.2756, 0.2273, 0.2362, 0.1818, 0.2362, 0.1591, 0.2756, 0.2045, 0.2756, 0.1591, 0.2756, 0.1818, 0.3149, 0.2045, 0.2756, 0.9545, 0.1575, 0.9773, 0.1968, 1.0, 0.1575, 0.9545, 0.1575, 0.9318, 0.1968, 0.9773, 0.1968, 0.9318, 0.1968, 0.9545, 0.2362, 0.9773, 0.1968, 0.8864, 0.1968, 0.9318, 0.1968, 0.9091, 0.1575, 0.8864, 0.1968, 0.9091, 0.2362, 0.9318, 0.1968, 0.9091, 0.2362, 0.9545, 0.2362, 0.9318, 0.1968, 0.9091, 0.2362, 0.9318, 0.2756, 0.9545, 0.2362, 0.9091, 0.2362, 0.8864, 0.2756, 0.9318, 0.2756, 0.8864, 0.2756, 0.9091, 0.3149, 0.9318, 0.2756, 0.7727, 0.1575, 0.7955, 0.1968, 0.8182, 0.1575, 0.7727, 0.1575, 0.75, 0.1968, 0.7955, 0.1968, 0.75, 0.1968, 0.7727, 0.2362, 0.7955, 0.1968, 0.7045, 0.1968, 0.75, 0.1968, 0.7273, 0.1575, 0.7045, 0.1968, 0.7273, 0.2362, 0.75, 0.1968, 0.7273, 0.2362, 0.7727, 0.2362, 0.75, 0.1968, 0.7273, 0.2362, 0.75, 0.2756, 0.7727, 0.2362, 0.7273, 0.2362, 0.7045, 0.2756, 0.75, 0.2756, 0.7045, 0.2756, 0.7273, 0.3149, 0.75, 0.2756, 0.5909, 0.1575, 0.6136, 0.1968, 0.6364, 0.1575, 0.5909, 0.1575, 0.5682, 0.1968, 0.6136, 0.1968, 0.5682, 0.1968, 0.5909, 0.2362, 0.6136, 0.1968, 0.5227, 0.1968, 0.5682, 0.1968, 0.5455, 0.1575, 0.5227, 0.1968, 0.5455, 0.2362, 0.5682, 0.1968, 0.5455, 0.2362, 0.5909, 0.2362, 0.5682, 0.1968, 0.5455, 0.2362, 0.5682, 0.2756, 0.5909, 0.2362, 0.5455, 0.2362, 0.5227, 0.2756, 0.5682, 0.2756, 0.5227, 0.2756, 0.5455, 0.3149, 0.5682, 0.2756, 0.3409, 0.2756, 0.3182, 0.3149, 0.3636, 0.3149, 0.3409, 0.2756, 0.2955, 0.2756, 0.3182, 0.3149, 0.2955, 0.2756, 0.2727, 0.3149, 0.3182, 0.3149, 0.2727, 0.2362, 0.2955, 0.2756, 0.3182, 0.2362, 0.2727, 0.2362, 0.25, 0.2756, 0.2955, 0.2756, 0.25, 0.2756, 0.2727, 0.3149, 0.2955, 0.2756, 0.25, 0.2756, 0.2273, 0.3149, 0.2727, 0.3149, 0.25, 0.2756, 0.2045, 0.2756, 0.2273, 0.3149, 0.2045, 0.2756, 0.1818, 0.3149, 0.2273, 0.3149, 0.1591, 0.2756, 0.1364, 0.3149, 0.1818, 0.3149, 0.1591, 0.2756, 0.1136, 0.2756, 0.1364, 0.3149, 0.1136, 0.2756, 0.09091, 0.3149, 0.1364, 0.3149, 0.09091, 0.2362, 0.1136, 0.2756, 0.1364, 0.2362, 0.09091, 0.2362, 0.06818, 0.2756, 0.1136, 0.2756, 0.06818, 0.2756, 0.09091, 0.3149, 0.1136, 0.2756, 0.06818, 0.2756, 0.04545, 0.3149, 0.09091, 0.3149, 0.06818, 0.2756, 0.02273, 0.2756, 0.04545, 0.3149, 0.02273, 0.2756, 0.0, 0.3149, 0.04545, 0.3149, 0.8864, 0.2756, 0.8636, 0.3149, 0.9091, 0.3149, 0.8864, 0.2756, 0.8409, 0.2756, 0.8636, 0.3149, 0.8409, 0.2756, 0.8182, 0.3149, 0.8636, 0.3149, 0.8182, 0.2362, 0.8409, 0.2756, 0.8636, 0.2362, 0.8182, 0.2362, 0.7955, 0.2756, 0.8409, 0.2756, 0.7955, 0.2756, 0.8182, 0.3149, 0.8409, 0.2756, 0.7955, 0.2756, 0.7727, 0.3149, 0.8182, 0.3149, 0.7955, 0.2756, 0.75, 0.2756, 0.7727, 0.3149, 0.75, 0.2756, 0.7273, 0.3149, 0.7727, 0.3149, 0.7045, 0.2756, 0.6818, 0.3149, 0.7273, 0.3149, 0.7045, 0.2756, 0.6591, 0.2756, 0.6818, 0.3149, 0.6591, 0.2756, 0.6364, 0.3149, 0.6818, 0.3149, 0.6364, 0.2362, 0.6591, 0.2756, 0.6818, 0.2362, 0.6364, 0.2362, 0.6136, 0.2756, 0.6591, 0.2756, 0.6136, 0.2756, 0.6364, 0.3149, 0.6591, 0.2756, 0.6136, 0.2756, 0.5909, 0.3149, 0.6364, 0.3149, 0.6136, 0.2756, 0.5682, 0.2756, 0.5909, 0.3149, 0.5682, 0.2756, 0.5455, 0.3149, 0.5909, 0.3149, 0.5227, 0.2756, 0.5, 0.3149, 0.5455, 0.3149, 0.5227, 0.2756, 0.4773, 0.2756, 0.5, 0.3149, 0.4773, 0.2756, 0.4545, 0.3149, 0.5, 0.3149, 0.4545, 0.2362, 0.4773, 0.2756, 0.5, 0.2362, 0.4545, 0.2362, 0.4318, 0.2756, 0.4773, 0.2756, 0.4318, 0.2756, 0.4545, 0.3149, 0.4773, 0.2756, 0.4318, 0.2756, 0.4091, 0.3149, 0.4545, 0.3149, 0.4318, 0.2756, 0.3864, 0.2756, 0.4091, 0.3149, 0.3864, 0.2756, 0.3636, 0.3149, 0.4091, 0.3149, 0.3182, 0.3149, 0.3409, 0.3543, 0.3636, 0.3149, 0.3182, 0.3149, 0.2955, 0.3543, 0.3409, 0.3543, 0.2955, 0.3543, 0.3182, 0.3937, 0.3409, 0.3543, 0.25, 0.3543, 0.2955, 0.3543, 0.2727, 0.3149, 0.25, 0.3543, 0.2727, 0.3937, 0.2955, 0.3543, 0.2727, 0.3937, 0.3182, 0.3937, 0.2955, 0.3543, 0.2727, 0.3937, 0.2955, 0.433, 0.3182, 0.3937, 0.2727, 0.3937, 0.25, 0.433, 0.2955, 0.433, 0.25, 0.433, 0.2727, 0.4724, 0.2955, 0.433, 0.1364, 0.3149, 0.1591, 0.3543, 0.1818, 0.3149, 0.1364, 0.3149, 0.1136, 0.3543, 0.1591, 0.3543, 0.1136, 0.3543, 0.1364, 0.3937, 0.1591, 0.3543, 0.06818, 0.3543, 0.1136, 0.3543, 0.09091, 0.3149, 0.06818, 0.3543, 0.09091, 0.3937, 0.1136, 0.3543, 0.09091, 0.3937, 0.1364, 0.3937, 0.1136, 0.3543, 0.09091, 0.3937, 0.1136, 0.433, 0.1364, 0.3937, 0.09091, 0.3937, 0.06818, 0.433, 0.1136, 0.433, 0.06818, 0.433, 0.09091, 0.4724, 0.1136, 0.433, 0.8636, 0.3149, 0.8864, 0.3543, 0.9091, 0.3149, 0.8636, 0.3149, 0.8409, 0.3543, 0.8864, 0.3543, 0.8409, 0.3543, 0.8636, 0.3937, 0.8864, 0.3543, 0.7955, 0.3543, 0.8409, 0.3543, 0.8182, 0.3149, 0.7955, 0.3543, 0.8182, 0.3937, 0.8409, 0.3543, 0.8182, 0.3937, 0.8636, 0.3937, 0.8409, 0.3543, 0.8182, 0.3937, 0.8409, 0.433, 0.8636, 0.3937, 0.8182, 0.3937, 0.7955, 0.433, 0.8409, 0.433, 0.7955, 0.433, 0.8182, 0.4724, 0.8409, 0.433, 0.6818, 0.3149, 0.7045, 0.3543, 0.7273, 0.3149, 0.6818, 0.3149, 0.6591, 0.3543, 0.7045, 0.3543, 0.6591, 0.3543, 0.6818, 0.3937, 0.7045, 0.3543, 0.6136, 0.3543, 0.6591, 0.3543, 0.6364, 0.3149, 0.6136, 0.3543, 0.6364, 0.3937, 0.6591, 0.3543, 0.6364, 0.3937, 0.6818, 0.3937, 0.6591, 0.3543, 0.6364, 0.3937, 0.6591, 0.433, 0.6818, 0.3937, 0.6364, 0.3937, 0.6136, 0.433, 0.6591, 0.433, 0.6136, 0.433, 0.6364, 0.4724, 0.6591, 0.433, 0.5, 0.3149, 0.5227, 0.3543, 0.5455, 0.3149, 0.5, 0.3149, 0.4773, 0.3543, 0.5227, 0.3543, 0.4773, 0.3543, 0.5, 0.3937, 0.5227, 0.3543, 0.4318, 0.3543, 0.4773, 0.3543, 0.4545, 0.3149, 0.4318, 0.3543, 0.4545, 0.3937, 0.4773, 0.3543, 0.4545, 0.3937, 0.5, 0.3937, 0.4773, 0.3543, 0.4545, 0.3937, 0.4773, 0.433, 0.5, 0.3937, 0.4545, 0.3937, 0.4318, 0.433, 0.4773, 0.433, 0.4318, 0.433, 0.4545, 0.4724, 0.4773, 0.433, 0.4091, 0.3149, 0.4318, 0.3543, 0.4545, 0.3149, 0.4091, 0.3149, 0.3864, 0.3543, 0.4318, 0.3543, 0.3864, 0.3543, 0.4091, 0.3937, 0.4318, 0.3543, 0.5909, 0.3149, 0.6136, 0.3543, 0.6364, 0.3149, 0.5909, 0.3149, 0.5682, 0.3543, 0.6136, 0.3543, 0.5682, 0.3543, 0.5909, 0.3937, 0.6136, 0.3543, 0.7727, 0.3149, 0.7955, 0.3543, 0.8182, 0.3149, 0.7727, 0.3149, 0.75, 0.3543, 0.7955, 0.3543, 0.75, 0.3543, 0.7727, 0.3937, 0.7955, 0.3543, 0.04545, 0.3149, 0.06818, 0.3543, 0.09091, 0.3149, 0.04545, 0.3149, 0.02273, 0.3543, 0.06818, 0.3543, 0.02273, 0.3543, 0.04546, 0.3937, 0.06818, 0.3543, 0.2273, 0.3149, 0.25, 0.3543, 0.2727, 0.3149, 0.2273, 0.3149, 0.2045, 0.3543, 0.25, 0.3543, 0.2045, 0.3543, 0.2273, 0.3937, 0.25, 0.3543, 0.4773, 0.1968, 0.4545, 0.2362, 0.5, 0.2362, 0.4773, 0.1968, 0.4318, 0.1968, 0.4545, 0.2362, 0.4318, 0.1968, 0.4091, 0.2362, 0.4545, 0.2362, 0.6591, 0.1968, 0.6364, 0.2362, 0.6818, 0.2362, 0.6591, 0.1968, 0.6136, 0.1968, 0.6364, 0.2362, 0.6136, 0.1968, 0.5909, 0.2362, 0.6364, 0.2362, 0.8409, 0.1968, 0.8182, 0.2362, 0.8636, 0.2362, 0.8409, 0.1968, 0.7955, 0.1968, 0.8182, 0.2362, 0.7955, 0.1968, 0.7727, 0.2362, 0.8182, 0.2362, 0.1136, 0.1968, 0.09091, 0.2362, 0.1364, 0.2362, 0.1136, 0.1968, 0.06818, 0.1968, 0.09091, 0.2362, 0.06818, 0.1968, 0.04546, 0.2362, 0.09091, 0.2362, 0.2955, 0.1968, 0.2727, 0.2362, 0.3182, 0.2362, 0.2955, 0.1968, 0.25, 0.1968, 0.2727, 0.2362, 0.25, 0.1968, 0.2273, 0.2362, 0.2727, 0.2362, 0.5, 0.1575, 0.5227, 0.1968, 0.5455, 0.1575, 0.5, 0.1575, 0.4773, 0.1968, 0.5227, 0.1968, 0.4773, 0.1968, 0.5, 0.2362, 0.5227, 0.1968, 0.6818, 0.1575, 0.7045, 0.1968, 0.7273, 0.1575, 0.6818, 0.1575, 0.6591, 0.1968, 0.7045, 0.1968, 0.6591, 0.1968, 0.6818, 0.2362, 0.7045, 0.1968, 0.8636, 0.1575, 0.8864, 0.1968, 0.9091, 0.1575, 0.8636, 0.1575, 0.8409, 0.1968, 0.8864, 0.1968, 0.8409, 0.1968, 0.8636, 0.2362, 0.8864, 0.1968, 0.1364, 0.1575, 0.1591, 0.1968, 0.1818, 0.1575, 0.1364, 0.1575, 0.1136, 0.1968, 0.1591, 0.1968, 0.1136, 0.1968, 0.1364, 0.2362, 0.1591, 0.1968, 0.3182, 0.1575, 0.3409, 0.1968, 0.3636, 0.1575, 0.3182, 0.1575, 0.2955, 0.1968, 0.3409, 0.1968, 0.2955, 0.1968, 0.3182, 0.2362, 0.3409, 0.1968, 0.5682, 0.03937, 0.5455, 0.07873, 0.5909, 0.07873, 0.5682, 0.03937, 0.5227, 0.03937, 0.5455, 0.07873, 0.5227, 0.03937, 0.5, 0.07873, 0.5455, 0.07873, 0.75, 0.03937, 0.7273, 0.07873, 0.7727, 0.07873, 0.75, 0.03937, 0.7045, 0.03937, 0.7273, 0.07873, 0.7045, 0.03937, 0.6818, 0.07873, 0.7273, 0.07873, 0.9318, 0.03937, 0.9091, 0.07873, 0.9545, 0.07873, 0.9318, 0.03937, 0.8864, 0.03937, 0.9091, 0.07873, 0.8864, 0.03937, 0.8636, 0.07873, 0.9091, 0.07873, 0.2955, 0.1181, 0.3409, 0.1181, 0.3182, 0.07873, 0.2955, 0.1181, 0.3182, 0.1575, 0.3409, 0.1181, 0.3182, 0.1575, 0.3636, 0.1575, 0.3409, 0.1181, 0.2045, 0.03937, 0.1818, 0.07873, 0.2273, 0.07873, 0.2045, 0.03937, 0.1591, 0.03937, 0.1818, 0.07873, 0.1591, 0.03937, 0.1364, 0.07873, 0.1818, 0.07873])
me_cylinder.use_remesh_fix_poles = True
me_cylinder.use_remesh_preserve_attributes = False
me_cylinder.update()

# ---- objects
ob_base_platform = bpy.data.objects.new('Base Platform', me_cube_002)
ob_exit_area_1 = bpy.data.objects.new('Exit area 1', me_cube_003)
ob_exit_area_2 = bpy.data.objects.new('Exit area 2', me_cube_004)
ob_elevator_1 = bpy.data.objects.new('Elevator 1', me_cube_006)
ob_elevator_1_casing = bpy.data.objects.new('Elevator 1 casing', me_cube_008)
ob_elevator_2 = bpy.data.objects.new('Elevator 2', me_cube_005)
ob_elevator_2_casing = bpy.data.objects.new('Elevator 2 Casing', me_cube_007)
ob_cave = bpy.data.objects.new('Cave', me_cylinder)

# ---- transforms, parenting, visibility, modifiers, constraints
ob_base_platform.location = (0.0, 0.0, 0.0)
ob_exit_area_1.location = (-26.0, 0.0, 20.0)
ob_exit_area_1.scale = (8.0, 20.0, 1.0)
ob_exit_area_2.location = (26.0, 0.0, 20.0)
ob_exit_area_2.scale = (8.0, 20.0, 1.0)
ob_elevator_1.location = (-15.0, 0.0, 20.0)
ob_elevator_1.scale = (2.0, 2.0, 1.0)
ob_elevator_1_casing.location = (-15.0, 0.0, 20.0)
ob_elevator_1_casing.scale = (-1.0, 1.0, 1.0)
ob_elevator_2.location = (15.0, 0.0, 20.0)
ob_elevator_2.scale = (2.0, 2.0, 1.0)
ob_elevator_2_casing.location = (15.0, 0.0, 20.0)
ob_cave.location = (0.0, 0.0, 25.0)
ob_cave.rotation_euler = (0.0, 1.571, 0.0)

# ---- collection membership
col_collection.objects.link(ob_base_platform)
col_collection.objects.link(ob_exit_area_1)
col_collection.objects.link(ob_exit_area_2)
col_elevator_1.objects.link(ob_elevator_1)
col_elevator_1.objects.link(ob_elevator_1_casing)
col_elevator_2.objects.link(ob_elevator_2)
col_elevator_2.objects.link(ob_elevator_2_casing)
col_cave.objects.link(ob_cave)

# ---- scene / render settings (as saved in the file)
scene.frame_start = 1; scene.frame_end = 250; scene.frame_set(1)
scene.render.engine = 'BLENDER_EEVEE_NEXT'
scene.cycles.use_denoising = False
scene.cycles.samples = 128
scene.cycles.sampling_pattern = 'TABULATED_SOBOL'
scene.cycles.use_adaptive_sampling = False
scene.cycles.use_light_tree = False
scene.view_settings.view_transform = 'Filmic'
bpy.context.view_layer.update()

# ---- added for rendering (the .blend has no active camera and no usable light): camera, sun
cam_auto = bpy.data.cameras.new('AutoCamera')
cam_auto.lens = 50.0
cam_auto.sensor_width = 36.0
cam_auto.clip_end = 3195.96
ob_auto_camera = bpy.data.objects.new('AutoCamera', cam_auto)
scene.collection.objects.link(ob_auto_camera)
ob_auto_camera.location = (182.107, -218.528, 171.055)
ob_auto_camera.rotation_euler = (1.09748, -7.21219e-08, 0.694738)
scene.camera = ob_auto_camera
light_auto_sun = bpy.data.lights.new('AutoSun', 'SUN')
light_auto_sun.energy = 3.0
light_auto_sun.angle = 0.0523599
ob_auto_sun = bpy.data.objects.new('AutoSun', light_auto_sun)
scene.collection.objects.link(ob_auto_sun)
ob_auto_sun.rotation_euler = (0.872665, 0.174533, 0.523599)
bpy.context.view_layer.update()

